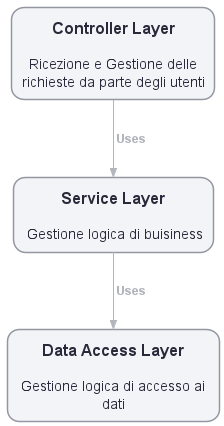

The diagram above was rendered by PlantUML. Its source (embedded in the PNG):
@startuml  three-tier
!include https://raw.githubusercontent.com/plantuml-stdlib/C4-PlantUML/master/C4_Container.puml

skinparam Linetype ortho
UpdateElementStyle(System, $fontColor="#282a3a", $borderColor="#9496a1",  $bgColor="#f3f4f8", $shape=RoundedBoxShape())
UpdateRelStyle("#b3b5bd", "#b3b5bd")

System(Controller, "Controller Layer","Ricezione e Gestione delle richieste da parte degli utenti")
System(Service, "Service Layer","Gestione logica di buisiness")
System(Data, "Data Access Layer", "Gestione logica di accesso ai dati")




Rel(Controller, Service," Uses")
Rel(Service, Data," Uses")

HIDE_STEREOTYPE()
@enduml